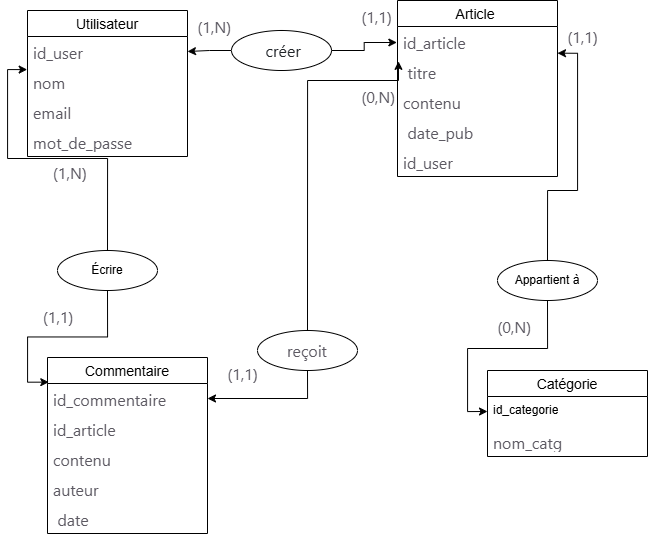

The diagram above was exported from draw.io. Its source (the exported page's mxGraphModel, read from the mxfile embedded in the PNG):
<mxGraphModel dx="1209" dy="694" grid="1" gridSize="10" guides="1" tooltips="1" connect="1" arrows="1" fold="1" page="1" pageScale="1" pageWidth="827" pageHeight="1169" background="#ffffff" math="0" shadow="0">
  <root>
    <mxCell id="0" />
    <mxCell id="1" parent="0" />
    <mxCell id="DLz3vYe8cyV-2tJicOWP-7" parent="1" style="swimlane;fontStyle=0;childLayout=stackLayout;horizontal=1;startSize=26;horizontalStack=0;resizeParent=1;resizeParentMax=0;resizeLast=0;collapsible=1;marginBottom=0;align=center;fontSize=14;" value="Article " vertex="1">
      <mxGeometry height="176" width="160" x="430" y="140" as="geometry" />
    </mxCell>
    <mxCell id="DLz3vYe8cyV-2tJicOWP-8" parent="DLz3vYe8cyV-2tJicOWP-7" style="text;strokeColor=none;fillColor=none;spacingLeft=4;spacingRight=4;overflow=hidden;rotatable=0;points=[[0,0.5],[1,0.5]];portConstraint=eastwest;fontSize=12;whiteSpace=wrap;html=1;" value="&lt;span style=&quot;color: rgb(92, 89, 98); font-family: system-ui, -apple-system, blinkmacsystemfont, &amp;quot;Segoe UI&amp;quot;, roboto, &amp;quot;Helvetica Neue&amp;quot;, arial, sans-serif, &amp;quot;Segoe UI Emoji&amp;quot;; font-size: 16px; background-color: rgb(255, 255, 255);&quot;&gt;id_article&lt;/span&gt;" vertex="1">
      <mxGeometry height="30" width="160" y="26" as="geometry" />
    </mxCell>
    <mxCell id="DLz3vYe8cyV-2tJicOWP-9" parent="DLz3vYe8cyV-2tJicOWP-7" style="text;strokeColor=none;fillColor=none;spacingLeft=4;spacingRight=4;overflow=hidden;rotatable=0;points=[[0,0.5],[1,0.5]];portConstraint=eastwest;fontSize=12;whiteSpace=wrap;html=1;" value="&lt;span style=&quot;color: rgb(92, 89, 98); font-family: system-ui, -apple-system, blinkmacsystemfont, &amp;quot;Segoe UI&amp;quot;, roboto, &amp;quot;Helvetica Neue&amp;quot;, arial, sans-serif, &amp;quot;Segoe UI Emoji&amp;quot;; font-size: 16px; background-color: rgb(255, 255, 255);&quot;&gt;&amp;nbsp;titre&lt;/span&gt;" vertex="1">
      <mxGeometry height="30" width="160" y="56" as="geometry" />
    </mxCell>
    <mxCell id="DLz3vYe8cyV-2tJicOWP-10" parent="DLz3vYe8cyV-2tJicOWP-7" style="text;strokeColor=none;fillColor=none;spacingLeft=4;spacingRight=4;overflow=hidden;rotatable=0;points=[[0,0.5],[1,0.5]];portConstraint=eastwest;fontSize=12;whiteSpace=wrap;html=1;" value="&lt;span style=&quot;color: rgb(92, 89, 98); font-family: system-ui, -apple-system, blinkmacsystemfont, &amp;quot;Segoe UI&amp;quot;, roboto, &amp;quot;Helvetica Neue&amp;quot;, arial, sans-serif, &amp;quot;Segoe UI Emoji&amp;quot;; font-size: 16px; background-color: rgb(255, 255, 255);&quot;&gt;contenu&lt;/span&gt;" vertex="1">
      <mxGeometry height="30" width="160" y="86" as="geometry" />
    </mxCell>
    <mxCell id="DLz3vYe8cyV-2tJicOWP-29" parent="DLz3vYe8cyV-2tJicOWP-7" style="text;strokeColor=none;fillColor=none;spacingLeft=4;spacingRight=4;overflow=hidden;rotatable=0;points=[[0,0.5],[1,0.5]];portConstraint=eastwest;fontSize=12;whiteSpace=wrap;html=1;" value="&lt;span style=&quot;color: rgb(92, 89, 98); font-family: system-ui, -apple-system, blinkmacsystemfont, &amp;quot;Segoe UI&amp;quot;, roboto, &amp;quot;Helvetica Neue&amp;quot;, arial, sans-serif, &amp;quot;Segoe UI Emoji&amp;quot;; font-size: 16px; background-color: rgb(255, 255, 255);&quot;&gt;&amp;nbsp;date_pub&lt;/span&gt;" vertex="1">
      <mxGeometry height="30" width="160" y="116" as="geometry" />
    </mxCell>
    <mxCell id="DLz3vYe8cyV-2tJicOWP-28" parent="DLz3vYe8cyV-2tJicOWP-7" style="text;strokeColor=none;fillColor=none;spacingLeft=4;spacingRight=4;overflow=hidden;rotatable=0;points=[[0,0.5],[1,0.5]];portConstraint=eastwest;fontSize=12;whiteSpace=wrap;html=1;" value="&lt;span style=&quot;color: rgb(92, 89, 98); font-family: system-ui, -apple-system, blinkmacsystemfont, &amp;quot;Segoe UI&amp;quot;, roboto, &amp;quot;Helvetica Neue&amp;quot;, arial, sans-serif, &amp;quot;Segoe UI Emoji&amp;quot;; font-size: 16px; background-color: rgb(255, 255, 255);&quot;&gt;id_user&lt;/span&gt;" vertex="1">
      <mxGeometry height="30" width="160" y="146" as="geometry" />
    </mxCell>
    <mxCell id="DLz3vYe8cyV-2tJicOWP-24" edge="1" parent="1" source="DLz3vYe8cyV-2tJicOWP-11" style="edgeStyle=orthogonalEdgeStyle;rounded=0;orthogonalLoop=1;jettySize=auto;html=1;exitX=0;exitY=0.5;exitDx=0;exitDy=0;entryX=1;entryY=0.5;entryDx=0;entryDy=0;" target="DLz3vYe8cyV-2tJicOWP-15">
      <mxGeometry relative="1" as="geometry" />
    </mxCell>
    <mxCell id="DLz3vYe8cyV-2tJicOWP-11" parent="1" style="ellipse;whiteSpace=wrap;html=1;align=center;" value="&lt;span style=&quot;color: rgb(33, 37, 41); font-family: &amp;quot;Source Sans Pro&amp;quot;, -apple-system, BlinkMacSystemFont, &amp;quot;Segoe UI&amp;quot;, Roboto, &amp;quot;Helvetica Neue&amp;quot;, Arial, sans-serif, &amp;quot;Apple Color Emoji&amp;quot;, &amp;quot;Segoe UI Emoji&amp;quot;, &amp;quot;Segoe UI Symbol&amp;quot;; font-size: 16px; text-align: left; background-color: rgb(255, 255, 255);&quot;&gt;&amp;nbsp;créer&lt;/span&gt;" vertex="1">
      <mxGeometry height="40" width="100" x="264" y="170" as="geometry" />
    </mxCell>
    <mxCell id="DLz3vYe8cyV-2tJicOWP-14" parent="1" style="swimlane;fontStyle=0;childLayout=stackLayout;horizontal=1;startSize=26;horizontalStack=0;resizeParent=1;resizeParentMax=0;resizeLast=0;collapsible=1;marginBottom=0;align=center;fontSize=14;" value="Utilisateur" vertex="1">
      <mxGeometry height="146" width="160" x="60" y="150" as="geometry" />
    </mxCell>
    <mxCell id="DLz3vYe8cyV-2tJicOWP-15" parent="DLz3vYe8cyV-2tJicOWP-14" style="text;strokeColor=none;fillColor=none;spacingLeft=4;spacingRight=4;overflow=hidden;rotatable=0;points=[[0,0.5],[1,0.5]];portConstraint=eastwest;fontSize=12;whiteSpace=wrap;html=1;" value="&lt;span style=&quot;color: rgb(92, 89, 98); font-family: system-ui, -apple-system, blinkmacsystemfont, &amp;quot;Segoe UI&amp;quot;, roboto, &amp;quot;Helvetica Neue&amp;quot;, arial, sans-serif, &amp;quot;Segoe UI Emoji&amp;quot;; font-size: 16px; background-color: rgb(255, 255, 255);&quot;&gt;id_user&amp;nbsp;&amp;nbsp;&lt;/span&gt;" vertex="1">
      <mxGeometry height="30" width="160" y="26" as="geometry" />
    </mxCell>
    <mxCell id="DLz3vYe8cyV-2tJicOWP-16" parent="DLz3vYe8cyV-2tJicOWP-14" style="text;strokeColor=none;fillColor=none;spacingLeft=4;spacingRight=4;overflow=hidden;rotatable=0;points=[[0,0.5],[1,0.5]];portConstraint=eastwest;fontSize=12;whiteSpace=wrap;html=1;" value="&lt;span style=&quot;color: rgb(92, 89, 98); font-family: system-ui, -apple-system, blinkmacsystemfont, &amp;quot;Segoe UI&amp;quot;, roboto, &amp;quot;Helvetica Neue&amp;quot;, arial, sans-serif, &amp;quot;Segoe UI Emoji&amp;quot;; font-size: 16px; background-color: rgb(255, 255, 255);&quot;&gt;nom&lt;/span&gt;" vertex="1">
      <mxGeometry height="30" width="160" y="56" as="geometry" />
    </mxCell>
    <mxCell id="DLz3vYe8cyV-2tJicOWP-17" parent="DLz3vYe8cyV-2tJicOWP-14" style="text;strokeColor=none;fillColor=none;spacingLeft=4;spacingRight=4;overflow=hidden;rotatable=0;points=[[0,0.5],[1,0.5]];portConstraint=eastwest;fontSize=12;whiteSpace=wrap;html=1;" value="&lt;span style=&quot;color: rgb(92, 89, 98); font-family: system-ui, -apple-system, blinkmacsystemfont, &amp;quot;Segoe UI&amp;quot;, roboto, &amp;quot;Helvetica Neue&amp;quot;, arial, sans-serif, &amp;quot;Segoe UI Emoji&amp;quot;; font-size: 16px; background-color: rgb(255, 255, 255);&quot;&gt;email&lt;/span&gt;" vertex="1">
      <mxGeometry height="30" width="160" y="86" as="geometry" />
    </mxCell>
    <mxCell id="DLz3vYe8cyV-2tJicOWP-22" parent="DLz3vYe8cyV-2tJicOWP-14" style="text;strokeColor=none;fillColor=none;spacingLeft=4;spacingRight=4;overflow=hidden;rotatable=0;points=[[0,0.5],[1,0.5]];portConstraint=eastwest;fontSize=12;whiteSpace=wrap;html=1;" value="&lt;span style=&quot;color: rgb(92, 89, 98); font-family: system-ui, -apple-system, blinkmacsystemfont, &amp;quot;Segoe UI&amp;quot;, roboto, &amp;quot;Helvetica Neue&amp;quot;, arial, sans-serif, &amp;quot;Segoe UI Emoji&amp;quot;; font-size: 16px; background-color: rgb(255, 255, 255);&quot;&gt;mot_de_passe&lt;/span&gt;" vertex="1">
      <mxGeometry height="30" width="160" y="116" as="geometry" />
    </mxCell>
    <mxCell id="DLz3vYe8cyV-2tJicOWP-18" parent="1" style="swimlane;fontStyle=0;childLayout=stackLayout;horizontal=1;startSize=26;horizontalStack=0;resizeParent=1;resizeParentMax=0;resizeLast=0;collapsible=1;marginBottom=0;align=center;fontSize=14;" value="Commentaire" vertex="1">
      <mxGeometry height="176" width="160" x="80" y="497" as="geometry" />
    </mxCell>
    <mxCell id="DLz3vYe8cyV-2tJicOWP-19" parent="DLz3vYe8cyV-2tJicOWP-18" style="text;strokeColor=none;fillColor=none;spacingLeft=4;spacingRight=4;overflow=hidden;rotatable=0;points=[[0,0.5],[1,0.5]];portConstraint=eastwest;fontSize=12;whiteSpace=wrap;html=1;" value="&lt;span style=&quot;color: rgb(92, 89, 98); font-family: system-ui, -apple-system, blinkmacsystemfont, &amp;quot;Segoe UI&amp;quot;, roboto, &amp;quot;Helvetica Neue&amp;quot;, arial, sans-serif, &amp;quot;Segoe UI Emoji&amp;quot;; font-size: 16px; background-color: rgb(255, 255, 255);&quot;&gt;id_commentaire&lt;/span&gt;" vertex="1">
      <mxGeometry height="30" width="160" y="26" as="geometry" />
    </mxCell>
    <mxCell id="DLz3vYe8cyV-2tJicOWP-31" parent="DLz3vYe8cyV-2tJicOWP-18" style="text;strokeColor=none;fillColor=none;spacingLeft=4;spacingRight=4;overflow=hidden;rotatable=0;points=[[0,0.5],[1,0.5]];portConstraint=eastwest;fontSize=12;whiteSpace=wrap;html=1;" value="&lt;span style=&quot;color: rgb(92, 89, 98); font-family: system-ui, -apple-system, blinkmacsystemfont, &amp;quot;Segoe UI&amp;quot;, roboto, &amp;quot;Helvetica Neue&amp;quot;, arial, sans-serif, &amp;quot;Segoe UI Emoji&amp;quot;; font-size: 16px; background-color: rgb(255, 255, 255);&quot;&gt;id_article&lt;/span&gt;" vertex="1">
      <mxGeometry height="30" width="160" y="56" as="geometry" />
    </mxCell>
    <mxCell id="DLz3vYe8cyV-2tJicOWP-20" parent="DLz3vYe8cyV-2tJicOWP-18" style="text;strokeColor=none;fillColor=none;spacingLeft=4;spacingRight=4;overflow=hidden;rotatable=0;points=[[0,0.5],[1,0.5]];portConstraint=eastwest;fontSize=12;whiteSpace=wrap;html=1;" value="&lt;span style=&quot;color: rgb(92, 89, 98); font-family: system-ui, -apple-system, blinkmacsystemfont, &amp;quot;Segoe UI&amp;quot;, roboto, &amp;quot;Helvetica Neue&amp;quot;, arial, sans-serif, &amp;quot;Segoe UI Emoji&amp;quot;; font-size: 16px; background-color: rgb(255, 255, 255);&quot;&gt;contenu&lt;/span&gt;" vertex="1">
      <mxGeometry height="30" width="160" y="86" as="geometry" />
    </mxCell>
    <mxCell id="DLz3vYe8cyV-2tJicOWP-21" parent="DLz3vYe8cyV-2tJicOWP-18" style="text;strokeColor=none;fillColor=none;spacingLeft=4;spacingRight=4;overflow=hidden;rotatable=0;points=[[0,0.5],[1,0.5]];portConstraint=eastwest;fontSize=12;whiteSpace=wrap;html=1;" value="&lt;span style=&quot;color: rgb(92, 89, 98); font-family: system-ui, -apple-system, blinkmacsystemfont, &amp;quot;Segoe UI&amp;quot;, roboto, &amp;quot;Helvetica Neue&amp;quot;, arial, sans-serif, &amp;quot;Segoe UI Emoji&amp;quot;; font-size: 16px; background-color: rgb(255, 255, 255);&quot;&gt;auteur&lt;/span&gt;" vertex="1">
      <mxGeometry height="30" width="160" y="116" as="geometry" />
    </mxCell>
    <mxCell id="DLz3vYe8cyV-2tJicOWP-30" parent="DLz3vYe8cyV-2tJicOWP-18" style="text;strokeColor=none;fillColor=none;spacingLeft=4;spacingRight=4;overflow=hidden;rotatable=0;points=[[0,0.5],[1,0.5]];portConstraint=eastwest;fontSize=12;whiteSpace=wrap;html=1;" value="&lt;span style=&quot;color: rgb(92, 89, 98); font-family: system-ui, -apple-system, blinkmacsystemfont, &amp;quot;Segoe UI&amp;quot;, roboto, &amp;quot;Helvetica Neue&amp;quot;, arial, sans-serif, &amp;quot;Segoe UI Emoji&amp;quot;; font-size: 16px; background-color: rgb(255, 255, 255);&quot;&gt;&amp;nbsp;date&lt;/span&gt;" vertex="1">
      <mxGeometry height="30" width="160" y="146" as="geometry" />
    </mxCell>
    <mxCell id="DLz3vYe8cyV-2tJicOWP-25" edge="1" parent="1" source="DLz3vYe8cyV-2tJicOWP-11" style="edgeStyle=orthogonalEdgeStyle;rounded=0;orthogonalLoop=1;jettySize=auto;html=1;exitX=1;exitY=0.5;exitDx=0;exitDy=0;entryX=-0.004;entryY=0.2;entryDx=0;entryDy=0;entryPerimeter=0;">
      <mxGeometry relative="1" as="geometry">
        <mxPoint x="429.36000000000035" y="181.9999999999999" as="targetPoint" />
      </mxGeometry>
    </mxCell>
    <mxCell id="DLz3vYe8cyV-2tJicOWP-37" parent="1" style="text;strokeColor=none;fillColor=none;spacingLeft=4;spacingRight=4;overflow=hidden;rotatable=0;points=[[0,0.5],[1,0.5]];portConstraint=eastwest;fontSize=12;whiteSpace=wrap;html=1;" value="&lt;span style=&quot;color: rgb(92, 89, 98); font-family: system-ui, -apple-system, blinkmacsystemfont, &amp;quot;Segoe UI&amp;quot;, roboto, &amp;quot;Helvetica Neue&amp;quot;, arial, sans-serif, &amp;quot;Segoe UI Emoji&amp;quot;; font-size: 16px; background-color: rgb(255, 255, 255);&quot;&gt;&amp;nbsp;(1,N)&lt;/span&gt;" vertex="1">
      <mxGeometry height="30" width="60" x="220" y="150" as="geometry" />
    </mxCell>
    <mxCell id="DLz3vYe8cyV-2tJicOWP-38" parent="1" style="text;strokeColor=none;fillColor=none;spacingLeft=4;spacingRight=4;overflow=hidden;rotatable=0;points=[[0,0.5],[1,0.5]];portConstraint=eastwest;fontSize=12;whiteSpace=wrap;html=1;" value="&lt;span style=&quot;color: rgb(92, 89, 98); font-family: system-ui, -apple-system, blinkmacsystemfont, &amp;quot;Segoe UI&amp;quot;, roboto, &amp;quot;Helvetica Neue&amp;quot;, arial, sans-serif, &amp;quot;Segoe UI Emoji&amp;quot;; font-size: 16px; background-color: rgb(255, 255, 255);&quot;&gt;(1,N)&lt;/span&gt;" vertex="1">
      <mxGeometry height="30" width="70" x="80" y="296" as="geometry" />
    </mxCell>
    <mxCell id="DLz3vYe8cyV-2tJicOWP-39" parent="1" style="ellipse;whiteSpace=wrap;html=1;align=center;" value="&lt;p dir=&quot;auto&quot; style=&quot;white-space-collapse: preserve;&quot;&gt;Écrire&lt;/p&gt;" vertex="1">
      <mxGeometry height="40" width="100" x="90" y="390" as="geometry" />
    </mxCell>
    <mxCell id="MaIr_4hkAdYOxzlqwDlD-13" parent="1" style="swimlane;fontStyle=0;childLayout=stackLayout;horizontal=1;startSize=26;horizontalStack=0;resizeParent=1;resizeParentMax=0;resizeLast=0;collapsible=1;marginBottom=0;align=center;fontSize=14;" value="Catégorie" vertex="1">
      <mxGeometry height="86" width="160" x="520" y="510" as="geometry" />
    </mxCell>
    <mxCell id="MaIr_4hkAdYOxzlqwDlD-14" parent="MaIr_4hkAdYOxzlqwDlD-13" style="text;strokeColor=none;fillColor=none;spacingLeft=4;spacingRight=4;overflow=hidden;rotatable=0;points=[[0,0.5],[1,0.5]];portConstraint=eastwest;fontSize=12;whiteSpace=wrap;html=1;" value="&lt;span style=&quot;white-space-collapse: preserve;&quot;&gt;id_categorie&lt;/span&gt;" vertex="1">
      <mxGeometry height="30" width="160" y="26" as="geometry" />
    </mxCell>
    <mxCell id="MaIr_4hkAdYOxzlqwDlD-15" parent="MaIr_4hkAdYOxzlqwDlD-13" style="text;strokeColor=none;fillColor=none;spacingLeft=4;spacingRight=4;overflow=hidden;rotatable=0;points=[[0,0.5],[1,0.5]];portConstraint=eastwest;fontSize=12;whiteSpace=wrap;html=1;" value="&lt;span style=&quot;color: rgb(92, 89, 98); font-family: system-ui, -apple-system, blinkmacsystemfont, &amp;quot;Segoe UI&amp;quot;, roboto, &amp;quot;Helvetica Neue&amp;quot;, arial, sans-serif, &amp;quot;Segoe UI Emoji&amp;quot;; font-size: 16px; background-color: rgb(255, 255, 255);&quot;&gt;nom_catg&lt;/span&gt;" vertex="1">
      <mxGeometry height="30" width="160" y="56" as="geometry" />
    </mxCell>
    <mxCell id="MaIr_4hkAdYOxzlqwDlD-19" edge="1" parent="1" source="DLz3vYe8cyV-2tJicOWP-39" style="edgeStyle=orthogonalEdgeStyle;rounded=0;orthogonalLoop=1;jettySize=auto;html=1;exitX=0.5;exitY=1;exitDx=0;exitDy=0;entryX=0.008;entryY=-0.045;entryDx=0;entryDy=0;entryPerimeter=0;" target="DLz3vYe8cyV-2tJicOWP-19">
      <mxGeometry relative="1" as="geometry" />
    </mxCell>
    <mxCell id="MaIr_4hkAdYOxzlqwDlD-20" edge="1" parent="1" source="DLz3vYe8cyV-2tJicOWP-39" style="edgeStyle=orthogonalEdgeStyle;rounded=0;orthogonalLoop=1;jettySize=auto;html=1;exitX=0.5;exitY=0;exitDx=0;exitDy=0;entryX=-0.002;entryY=1.103;entryDx=0;entryDy=0;entryPerimeter=0;" target="DLz3vYe8cyV-2tJicOWP-15">
      <mxGeometry relative="1" as="geometry" />
    </mxCell>
    <mxCell id="MaIr_4hkAdYOxzlqwDlD-22" edge="1" parent="1" source="MaIr_4hkAdYOxzlqwDlD-21" style="edgeStyle=orthogonalEdgeStyle;rounded=0;orthogonalLoop=1;jettySize=auto;html=1;exitX=0.5;exitY=0;exitDx=0;exitDy=0;entryX=0.006;entryY=0.162;entryDx=0;entryDy=0;entryPerimeter=0;" target="DLz3vYe8cyV-2tJicOWP-9">
      <mxGeometry relative="1" as="geometry">
        <Array as="points">
          <mxPoint x="340" y="220" />
          <mxPoint x="431" y="220" />
        </Array>
        <mxPoint x="420.0000000000002" y="197.94874924879807" as="targetPoint" />
      </mxGeometry>
    </mxCell>
    <mxCell id="MaIr_4hkAdYOxzlqwDlD-23" edge="1" parent="1" source="MaIr_4hkAdYOxzlqwDlD-21" style="edgeStyle=orthogonalEdgeStyle;rounded=0;orthogonalLoop=1;jettySize=auto;html=1;exitX=0.5;exitY=1;exitDx=0;exitDy=0;entryX=1;entryY=0.5;entryDx=0;entryDy=0;" target="DLz3vYe8cyV-2tJicOWP-19">
      <mxGeometry relative="1" as="geometry" />
    </mxCell>
    <mxCell id="MaIr_4hkAdYOxzlqwDlD-21" parent="1" style="ellipse;whiteSpace=wrap;html=1;align=center;" value="&lt;span style=&quot;color: rgb(92, 89, 98); font-family: system-ui, -apple-system, blinkmacsystemfont, &amp;quot;Segoe UI&amp;quot;, roboto, &amp;quot;Helvetica Neue&amp;quot;, arial, sans-serif, &amp;quot;Segoe UI Emoji&amp;quot;; font-size: 16px; text-align: start; background-color: rgb(255, 255, 255);&quot;&gt;reçoit&lt;/span&gt;" vertex="1">
      <mxGeometry height="40" width="100" x="290" y="470" as="geometry" />
    </mxCell>
    <mxCell id="MaIr_4hkAdYOxzlqwDlD-24" parent="1" style="text;strokeColor=none;fillColor=none;spacingLeft=4;spacingRight=4;overflow=hidden;rotatable=0;points=[[0,0.5],[1,0.5]];portConstraint=eastwest;fontSize=12;whiteSpace=wrap;html=1;" value="&lt;span style=&quot;color: rgb(92, 89, 98); font-family: system-ui, -apple-system, blinkmacsystemfont, &amp;quot;Segoe UI&amp;quot;, roboto, &amp;quot;Helvetica Neue&amp;quot;, arial, sans-serif, &amp;quot;Segoe UI Emoji&amp;quot;; font-size: 16px; background-color: rgb(255, 255, 255);&quot;&gt;&amp;nbsp;(1,1)&lt;/span&gt;" vertex="1">
      <mxGeometry height="30" width="60" x="384" y="140" as="geometry" />
    </mxCell>
    <mxCell id="MaIr_4hkAdYOxzlqwDlD-25" parent="1" style="text;strokeColor=none;fillColor=none;spacingLeft=4;spacingRight=4;overflow=hidden;rotatable=0;points=[[0,0.5],[1,0.5]];portConstraint=eastwest;fontSize=12;whiteSpace=wrap;html=1;" value="&lt;span style=&quot;color: rgb(92, 89, 98); font-family: system-ui, -apple-system, blinkmacsystemfont, &amp;quot;Segoe UI&amp;quot;, roboto, &amp;quot;Helvetica Neue&amp;quot;, arial, sans-serif, &amp;quot;Segoe UI Emoji&amp;quot;; font-size: 16px; background-color: rgb(255, 255, 255);&quot;&gt;(1,1)&lt;/span&gt;" vertex="1">
      <mxGeometry height="30" width="70" x="70" y="440" as="geometry" />
    </mxCell>
    <mxCell id="MaIr_4hkAdYOxzlqwDlD-28" edge="1" parent="1" source="MaIr_4hkAdYOxzlqwDlD-26" style="edgeStyle=orthogonalEdgeStyle;rounded=0;orthogonalLoop=1;jettySize=auto;html=1;exitX=0.5;exitY=1;exitDx=0;exitDy=0;entryX=0;entryY=0.5;entryDx=0;entryDy=0;" target="MaIr_4hkAdYOxzlqwDlD-14">
      <mxGeometry relative="1" as="geometry" />
    </mxCell>
    <mxCell id="MaIr_4hkAdYOxzlqwDlD-26" parent="1" style="ellipse;whiteSpace=wrap;html=1;align=center;" value="&lt;p dir=&quot;auto&quot; style=&quot;white-space-collapse: preserve;&quot;&gt;Appartient à&lt;/p&gt;" vertex="1">
      <mxGeometry height="40" width="100" x="530" y="400" as="geometry" />
    </mxCell>
    <mxCell id="MaIr_4hkAdYOxzlqwDlD-27" edge="1" parent="1" source="MaIr_4hkAdYOxzlqwDlD-26" style="edgeStyle=orthogonalEdgeStyle;rounded=0;orthogonalLoop=1;jettySize=auto;html=1;exitX=0.5;exitY=0;exitDx=0;exitDy=0;entryX=1;entryY=-0.111;entryDx=0;entryDy=0;entryPerimeter=0;" target="DLz3vYe8cyV-2tJicOWP-9">
      <mxGeometry relative="1" as="geometry">
        <Array as="points">
          <mxPoint x="580" y="330" />
          <mxPoint x="610" y="330" />
          <mxPoint x="610" y="193" />
        </Array>
      </mxGeometry>
    </mxCell>
    <mxCell id="MaIr_4hkAdYOxzlqwDlD-29" parent="1" style="text;strokeColor=none;fillColor=none;spacingLeft=4;spacingRight=4;overflow=hidden;rotatable=0;points=[[0,0.5],[1,0.5]];portConstraint=eastwest;fontSize=12;whiteSpace=wrap;html=1;" value="&lt;span style=&quot;color: rgb(92, 89, 98); font-family: system-ui, -apple-system, blinkmacsystemfont, &amp;quot;Segoe UI&amp;quot;, roboto, &amp;quot;Helvetica Neue&amp;quot;, arial, sans-serif, &amp;quot;Segoe UI Emoji&amp;quot;; font-size: 16px; background-color: rgb(255, 255, 255);&quot;&gt;&amp;nbsp;(0,N)&lt;/span&gt;" vertex="1">
      <mxGeometry height="30" width="60" x="384" y="220" as="geometry" />
    </mxCell>
    <mxCell id="MaIr_4hkAdYOxzlqwDlD-30" parent="1" style="text;strokeColor=none;fillColor=none;spacingLeft=4;spacingRight=4;overflow=hidden;rotatable=0;points=[[0,0.5],[1,0.5]];portConstraint=eastwest;fontSize=12;whiteSpace=wrap;html=1;" value="&lt;span style=&quot;color: rgb(92, 89, 98); font-family: system-ui, -apple-system, blinkmacsystemfont, &amp;quot;Segoe UI&amp;quot;, roboto, &amp;quot;Helvetica Neue&amp;quot;, arial, sans-serif, &amp;quot;Segoe UI Emoji&amp;quot;; font-size: 16px; background-color: rgb(255, 255, 255);&quot;&gt;&amp;nbsp;(1,1)&lt;/span&gt;" vertex="1">
      <mxGeometry height="30" width="60" x="250" y="497" as="geometry" />
    </mxCell>
    <mxCell id="MaIr_4hkAdYOxzlqwDlD-31" parent="1" style="text;strokeColor=none;fillColor=none;spacingLeft=4;spacingRight=4;overflow=hidden;rotatable=0;points=[[0,0.5],[1,0.5]];portConstraint=eastwest;fontSize=12;whiteSpace=wrap;html=1;" value="&lt;span style=&quot;color: rgb(92, 89, 98); font-family: system-ui, -apple-system, blinkmacsystemfont, &amp;quot;Segoe UI&amp;quot;, roboto, &amp;quot;Helvetica Neue&amp;quot;, arial, sans-serif, &amp;quot;Segoe UI Emoji&amp;quot;; font-size: 16px; background-color: rgb(255, 255, 255);&quot;&gt;&amp;nbsp;(1,1)&lt;/span&gt;" vertex="1">
      <mxGeometry height="30" width="60" x="590" y="160" as="geometry" />
    </mxCell>
    <mxCell id="MaIr_4hkAdYOxzlqwDlD-32" parent="1" style="text;strokeColor=none;fillColor=none;spacingLeft=4;spacingRight=4;overflow=hidden;rotatable=0;points=[[0,0.5],[1,0.5]];portConstraint=eastwest;fontSize=12;whiteSpace=wrap;html=1;" value="&lt;span style=&quot;color: rgb(92, 89, 98); font-family: system-ui, -apple-system, blinkmacsystemfont, &amp;quot;Segoe UI&amp;quot;, roboto, &amp;quot;Helvetica Neue&amp;quot;, arial, sans-serif, &amp;quot;Segoe UI Emoji&amp;quot;; font-size: 16px; background-color: rgb(255, 255, 255);&quot;&gt;&amp;nbsp;(0,N)&lt;/span&gt;" vertex="1">
      <mxGeometry height="30" width="60" x="520" y="450" as="geometry" />
    </mxCell>
  </root>
</mxGraphModel>